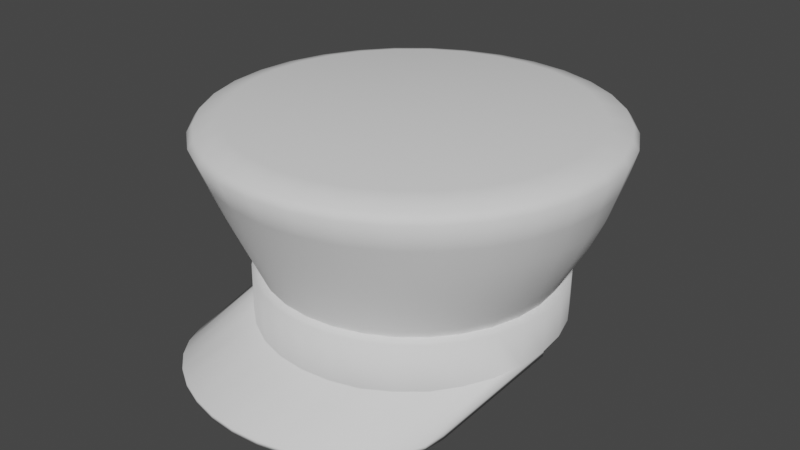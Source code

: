 # Source: Mail_Hat.blend  (saved by Blender 3.5.10; exported with 4.5.12 LTS)
import bpy
from mathutils import Matrix  # noqa: F401  (used for matrix-valued properties, if any)

bpy.ops.wm.read_factory_settings(use_empty=True)
scene = bpy.context.scene
scene.name = 'Scene'

# ---- collections
col_collection = bpy.data.collections.new('Collection'); scene.collection.children.link(col_collection)

# ---- world
world_world = bpy.data.worlds.new('World'); scene.world = world_world
world_world.use_nodes = True; world_world.node_tree.nodes.clear()
_N = world_world.node_tree.nodes; _L = world_world.node_tree.links
n0 = _N.new('ShaderNodeOutputWorld'); n0.name = 'World Output'; n0.location = (300, 300)
n1 = _N.new('ShaderNodeBackground'); n1.name = 'Background'; n1.location = (10, 300)
n1.inputs[0].default_value = (0.05088, 0.05088, 0.05088, 1.0)
_L.new(n1.outputs[0], n0.inputs[0])
n0.is_active_output = True
world_world.color = (0.05088, 0.05088, 0.05088)
world_world.use_sun_shadow = False
world_world.sun_shadow_jitter_overblur = 0.0

# ---- meshes
me_circle_001 = bpy.data.meshes.new('Circle.001')
me_circle_001.from_pydata([(0.0, 2.246, -0.05742), (-0.1951, 2.227, -0.05742), (-0.3827, 2.17, -0.05742), (-0.5556, 2.077, -0.05742), (-0.7071, 1.953, -0.05742), (-0.8315, 1.802, -0.05742), (-0.9239, 1.629, -0.05742), (-0.9808, 1.441, -0.05742), (-1.0, 1.246, -0.05742), (-0.9808, 1.049, -0.06446), (-0.9239, 0.8605, -0.07354), (-0.8315, 0.6862, -0.07863), (-0.7071, 0.5342, -0.08841), (-0.5556, 0.4083, -0.08893), (-0.3827, 0.3158, -0.09569), (-0.1951, 0.2578, -0.09347), (0.0, 0.238, -0.09169), (0.1951, 0.2578, -0.09347), (0.3827, 0.3158, -0.09569), (0.5556, 0.4083, -0.08893), (0.7071, 0.5342, -0.08841), (0.8315, 0.6862, -0.07863), (0.9239, 0.8605, -0.07354), (0.9808, 1.049, -0.06446), (1.0, 1.246, -0.05742), (0.9808, 1.441, -0.05742), (0.9239, 1.629, -0.05742), (0.8315, 1.802, -0.05742), (0.7071, 1.953, -0.05742), (0.5556, 2.077, -0.05742), (0.3827, 2.17, -0.05742), (0.1951, 2.227, -0.05742), (-4.852e-12, 2.246, 0.2219), (-0.1953, 2.227, 0.2219), (-0.3832, 2.17, 0.2219), (-0.5563, 2.077, 0.2219), (-0.708, 1.953, 0.2219), (-0.8326, 1.802, 0.2219), (-0.9251, 1.629, 0.2219), (-0.9821, 1.441, 0.2219), (-1.001, 1.246, 0.2219), (-0.9821, 1.051, 0.2219), (-0.9251, 0.8633, 0.2219), (-0.8326, 0.6905, 0.2219), (-0.708, 0.5389, 0.2219), (-0.5563, 0.4146, 0.2219), (-0.3832, 0.3222, 0.2219), (-0.1953, 0.2652, 0.2219), (-4.852e-12, 0.246, 0.2219), (0.1953, 0.2652, 0.2219), (0.3832, 0.3222, 0.2219), (0.5563, 0.4146, 0.2219), (0.708, 0.5389, 0.2219), (0.8326, 0.6905, 0.2219), (0.9251, 0.8633, 0.2219), (0.9821, 1.051, 0.2219), (1.001, 1.246, 0.2219), (0.9821, 1.441, 0.2219), (0.9251, 1.629, 0.2219), (0.8326, 1.802, 0.2219), (0.708, 1.953, 0.2219), (0.5563, 2.077, 0.2219), (0.3832, 2.17, 0.2219), (0.1953, 2.227, 0.2219), (-6.265e-10, 2.195, 0.2365), (-0.1853, 2.176, 0.2365), (-0.3635, 2.122, 0.2365), (-0.5276, 2.035, 0.2365), (-0.6716, 1.917, 0.2365), (-0.7897, 1.773, 0.2365), (-0.8774, 1.609, 0.2365), (-0.9315, 1.431, 0.2365), (-0.9497, 1.246, 0.2365), (-0.9315, 1.061, 0.2365), (-0.8774, 0.883, 0.2365), (-0.7897, 0.719, 0.2365), (-0.6716, 0.5752, 0.2365), (-0.5276, 0.4572, 0.2365), (-0.3635, 0.3696, 0.2365), (-0.1853, 0.3156, 0.2365), (-6.265e-10, 0.2974, 0.2365), (0.1853, 0.3156, 0.2365), (0.3635, 0.3696, 0.2365), (0.5276, 0.4572, 0.2365), (0.6716, 0.5752, 0.2365), (0.7897, 0.719, 0.2365), (0.8774, 0.883, 0.2365), (0.9315, 1.061, 0.2365), (0.9497, 1.246, 0.2365), (0.9315, 1.431, 0.2365), (0.8774, 1.609, 0.2365), (0.7897, 1.773, 0.2365), (0.6716, 1.917, 0.2365), (0.5276, 2.035, 0.2365), (0.3635, 2.122, 0.2365), (0.1853, 2.176, 0.2365), (-0.9278, 0.3863, -0.191), (-0.91, 0.2499, -0.191), (-0.8572, 0.1192, -0.191), (-0.7714, -0.001848, -0.191), (-0.656, -0.1071, -0.191), (-0.5155, -0.1946, -0.191), (-0.3551, -0.2587, -0.191), (-0.181, -0.2991, -0.191), (0.0, -0.313, -0.191), (0.181, -0.2991, -0.191), (0.3551, -0.2587, -0.191), (0.5155, -0.1946, -0.191), (0.656, -0.1071, -0.191), (0.7714, -0.001848, -0.191), (0.8572, 0.1192, -0.191), (0.91, 0.2499, -0.191), (0.9278, 0.3863, -0.191), (-0.9808, 1.049, -0.09562), (-1.0, 1.246, -0.08858), (-0.9239, 0.8605, -0.1047), (-0.8315, 0.6862, -0.1098), (-0.7071, 0.5342, -0.1196), (-0.5556, 0.4083, -0.1201), (-0.3827, 0.3158, -0.1269), (-0.1951, 0.2578, -0.1246), (0.0, 0.238, -0.1229), (0.1951, 0.2578, -0.1246), (0.3827, 0.3158, -0.1269), (0.5556, 0.4083, -0.1201), (0.7071, 0.5342, -0.1196), (0.8315, 0.6862, -0.1098), (0.9239, 0.8605, -0.1047), (0.9808, 1.049, -0.09562), (1.0, 1.246, -0.08858), (-0.91, 0.2499, -0.2222), (-0.9278, 0.3863, -0.2222), (-0.8572, 0.1192, -0.2222), (-0.7714, -0.001848, -0.2222), (-0.656, -0.1071, -0.2222), (-0.5155, -0.1946, -0.2222), (-0.3551, -0.2587, -0.2222), (-0.181, -0.2991, -0.2222), (0.0, -0.313, -0.2222), (0.181, -0.2991, -0.2222), (0.3551, -0.2587, -0.2222), (0.5155, -0.1946, -0.2222), (0.656, -0.1071, -0.2222), (0.7714, -0.001848, -0.2222), (0.8572, 0.1192, -0.2222), (0.91, 0.2499, -0.2222), (0.9278, 0.3863, -0.2222)], [], [(23, 55, 54, 22), (10, 42, 41, 9), (24, 56, 55, 23), (11, 43, 42, 10), (25, 57, 56, 24), (12, 44, 43, 11), (26, 58, 57, 25), (13, 45, 44, 12), (27, 59, 58, 26), (14, 46, 45, 13), (1, 33, 32, 0), (28, 60, 59, 27), (15, 47, 46, 14), (2, 34, 33, 1), (29, 61, 60, 28), (16, 48, 47, 15), (3, 35, 34, 2), (30, 62, 61, 29), (17, 49, 48, 16), (4, 36, 35, 3), (31, 63, 62, 30), (18, 50, 49, 17), (5, 37, 36, 4), (0, 32, 63, 31), (19, 51, 50, 18), (6, 38, 37, 5), (20, 52, 51, 19), (7, 39, 38, 6), (21, 53, 52, 20), (8, 40, 39, 7), (22, 54, 53, 21), (9, 41, 40, 8), (51, 83, 82, 50), (38, 70, 69, 37), (52, 84, 83, 51), (39, 71, 70, 38), (53, 85, 84, 52), (40, 72, 71, 39), (54, 86, 85, 53), (41, 73, 72, 40), (55, 87, 86, 54), (42, 74, 73, 41), (56, 88, 87, 55), (43, 75, 74, 42), (57, 89, 88, 56), (44, 76, 75, 43), (58, 90, 89, 57), (45, 77, 76, 44), (59, 91, 90, 58), (46, 78, 77, 45), (33, 65, 64, 32), (60, 92, 91, 59), (47, 79, 78, 46), (34, 66, 65, 33), (61, 93, 92, 60), (48, 80, 79, 47), (35, 67, 66, 34), (62, 94, 93, 61), (49, 81, 80, 48), (36, 68, 67, 35), (63, 95, 94, 62), (50, 82, 81, 49), (37, 69, 68, 36), (32, 64, 95, 63), (11, 12, 117, 116), (102, 101, 135, 136), (10, 11, 116, 115), (23, 24, 129, 128), (101, 100, 134, 135), (9, 10, 115, 113), (22, 23, 128, 127), (100, 99, 133, 134), (8, 9, 113, 114), (21, 22, 127, 126), (99, 98, 132, 133), (20, 21, 126, 125), (112, 111, 145, 146), (98, 97, 130, 132), (19, 20, 125, 124), (111, 110, 144, 145), (119, 120, 137, 136), (127, 128, 145, 144), (120, 121, 138, 137), (114, 113, 130, 131), (128, 129, 146, 145), (121, 122, 139, 138), (113, 115, 132, 130), (122, 123, 140, 139), (115, 116, 133, 132), (123, 124, 141, 140), (116, 117, 134, 133), (124, 125, 142, 141), (117, 118, 135, 134), (125, 126, 143, 142), (118, 119, 136, 135), (126, 127, 144, 143), (103, 102, 136, 137), (104, 103, 137, 138), (12, 13, 118, 117), (105, 104, 138, 139), (13, 14, 119, 118), (96, 8, 114, 131), (106, 105, 139, 140), (14, 15, 120, 119), (24, 112, 146, 129), (107, 106, 140, 141), (15, 16, 121, 120), (16, 17, 122, 121), (108, 107, 141, 142), (109, 108, 142, 143), (17, 18, 123, 122), (110, 109, 143, 144), (18, 19, 124, 123), (97, 96, 131, 130), (17, 16, 104, 105), (18, 17, 105, 106), (19, 18, 106, 107), (20, 19, 107, 108), (109, 21, 20, 108), (110, 22, 21, 109), (111, 23, 22, 110), (24, 23, 111, 112), (16, 15, 103, 104), (15, 14, 102, 103), (14, 13, 101, 102), (13, 12, 100, 101), (11, 99, 100, 12), (10, 98, 99, 11), (9, 97, 98, 10), (9, 8, 96, 97)])
me_circle_001.polygons.foreach_set('use_smooth', [True] * 130)
_uv = me_circle_001.uv_layers.new(name='UVMap')
_uv.uv.foreach_set('vector', [0.0, 0.0, 0.0, 0.0, 0.0, 0.0, 0.0, 0.0, 0.0, 0.0, 0.0, 0.0, 0.0, 0.0, 0.0, 0.0, 0.0, 0.0, 0.0, 0.0, 0.0, 0.0, 0.0, 0.0, 0.0, 0.0, 0.0, 0.0, 0.0, 0.0, 0.0, 0.0, 0.0, 0.0, 0.0, 0.0, 0.0, 0.0, 0.0, 0.0, 0.0, 0.0, 0.0, 0.0, 0.0, 0.0, 0.0, 0.0, 0.0, 0.0, 0.0, 0.0, 0.0, 0.0, 0.0, 0.0, 0.0, 0.0, 0.0, 0.0, 0.0, 0.0, 0.0, 0.0, 0.0, 0.0, 0.0, 0.0, 0.0, 0.0, 0.0, 0.0, 0.0, 0.0, 0.0, 0.0, 0.0, 0.0, 0.0, 0.0, 0.0, 0.0, 0.0, 0.0, 0.0, 0.0, 0.0, 0.0, 0.0, 0.0, 0.0, 0.0, 0.0, 0.0, 0.0, 0.0, 0.0, 0.0, 0.0, 0.0, 0.0, 0.0, 0.0, 0.0, 0.0, 0.0, 0.0, 0.0, 0.0, 0.0, 0.0, 0.0, 0.0, 0.0, 0.0, 0.0, 0.0, 0.0, 0.0, 0.0, 0.0, 0.0, 0.0, 0.0, 0.0, 0.0, 0.0, 0.0, 0.0, 0.0, 0.0, 0.0, 0.0, 0.0, 0.0, 0.0, 0.0, 0.0, 0.0, 0.0, 0.0, 0.0, 0.0, 0.0, 0.0, 0.0, 0.0, 0.0, 0.0, 0.0, 0.0, 0.0, 0.0, 0.0, 0.0, 0.0, 0.0, 0.0, 0.0, 0.0, 0.0, 0.0, 0.0, 0.0, 0.0, 0.0, 0.0, 0.0, 0.0, 0.0, 0.0, 0.0, 0.0, 0.0, 0.0, 0.0, 0.0, 0.0, 0.0, 0.0, 0.0, 0.0, 0.0, 0.0, 0.0, 0.0, 0.0, 0.0, 0.0, 0.0, 0.0, 0.0, 0.0, 0.0, 0.0, 0.0, 0.0, 0.0, 0.0, 0.0, 0.0, 0.0, 0.0, 0.0, 0.0, 0.0, 0.0, 0.0, 0.0, 0.0, 0.0, 0.0, 0.0, 0.0, 0.0, 0.0, 0.0, 0.0, 0.0, 0.0, 0.0, 0.0, 0.0, 0.0, 0.0, 0.0, 0.0, 0.0, 0.0, 0.0, 0.0, 0.0, 0.0, 0.0, 0.0, 0.0, 0.0, 0.0, 0.0, 0.0, 0.0, 0.0, 0.0, 0.0, 0.0, 0.0, 0.0, 0.0, 0.0, 0.0, 0.0, 0.0, 0.0, 0.0, 0.0, 0.0, 0.0, 0.0, 0.0, 0.0, 0.0, 0.0, 0.0, 0.0, 0.0, 0.0, 0.0, 0.0, 0.0, 0.0, 0.0, 0.0, 0.0, 0.0, 0.0, 0.0, 0.0, 0.0, 0.0, 0.0, 0.0, 0.0, 0.0, 0.0, 0.0, 0.0, 0.0, 0.0, 0.0, 0.0, 0.0, 0.0, 0.0, 0.0, 0.0, 0.0, 0.0, 0.0, 0.0, 0.0, 0.0, 0.0, 0.0, 0.0, 0.0, 0.0, 0.0, 0.0, 0.0, 0.0, 0.0, 0.0, 0.0, 0.0, 0.0, 0.0, 0.0, 0.0, 0.0, 0.0, 0.0, 0.0, 0.0, 0.0, 0.0, 0.0, 0.0, 0.0, 0.0, 0.0, 0.0, 0.0, 0.0, 0.0, 0.0, 0.0, 0.0, 0.0, 0.0, 0.0, 0.0, 0.0, 0.0, 0.0, 0.0, 0.0, 0.0, 0.0, 0.0, 0.0, 0.0, 0.0, 0.0, 0.0, 0.0, 0.0, 0.0, 0.0, 0.0, 0.0, 0.0, 0.0, 0.0, 0.0, 0.0, 0.0, 0.0, 0.0, 0.0, 0.0, 0.0, 0.0, 0.0, 0.0, 0.0, 0.0, 0.0, 0.0, 0.0, 0.0, 0.0, 0.0, 0.0, 0.0, 0.0, 0.0, 0.0, 0.0, 0.0, 0.0, 0.0, 0.0, 0.0, 0.0, 0.0, 0.0, 0.0, 0.0, 0.0, 0.0, 0.0, 0.0, 0.0, 0.0, 0.0, 0.0, 0.0, 0.0, 0.0, 0.0, 0.0, 0.0, 0.0, 0.0, 0.0, 0.0, 0.0, 0.0, 0.0, 0.0, 0.0, 0.0, 0.0, 0.0, 0.0, 0.0, 0.0, 0.0, 0.0, 0.0, 0.0, 0.0, 0.0, 0.0, 0.0, 0.0, 0.0, 0.0, 0.0, 0.0, 0.0, 0.0, 0.0, 0.0, 0.0, 0.0, 0.0, 0.0, 0.0, 0.0, 0.0, 0.0, 0.0, 0.0, 0.0, 0.0, 0.0, 0.0, 0.0, 0.0, 0.0, 0.0, 0.0, 0.0, 0.0, 0.0, 0.0, 0.0, 0.0, 0.0, 0.0, 0.0, 0.0, 0.0, 0.0, 0.0, 0.0, 0.0, 0.0, 0.0, 0.0, 0.0, 0.0, 0.0, 0.0, 0.0, 0.0, 0.0, 0.0, 0.0, 0.0, 0.0, 0.0, 0.0, 0.0, 0.0, 0.0, 0.0, 0.0, 0.0, 0.0, 0.0, 0.0, 0.0, 0.0, 0.0, 0.0, 0.0, 0.0, 0.0, 0.0, 0.0, 0.0, 0.0, 0.0, 0.0, 0.0, 0.0, 0.0, 0.0, 0.0, 0.0, 0.0, 0.0, 0.0, 0.0, 0.0, 0.0, 0.0, 0.0, 0.0, 0.0, 0.0, 0.0, 0.0, 0.0, 0.0, 0.0, 0.0, 0.0, 0.0, 0.0, 0.0, 0.0, 0.0, 0.0, 0.0, 0.0, 0.0, 0.0, 0.0, 0.0, 0.0, 0.0, 0.0, 0.0, 0.0, 0.0, 0.0, 0.0, 0.0, 0.0, 0.0, 0.0, 0.0, 0.0, 0.0, 0.0, 0.0, 0.0, 0.0, 0.0, 0.0, 0.0, 0.0, 0.0, 0.0, 0.0, 0.0, 0.0, 0.0, 0.0, 0.0, 0.0, 0.0, 0.0, 0.0, 0.0, 0.0, 0.0, 0.0, 0.0, 0.0, 0.0, 0.0, 0.0, 0.0, 0.0, 0.0, 0.0, 0.0, 0.0, 0.0, 0.0, 0.0, 0.0, 0.0, 0.0, 0.0, 0.0, 0.0, 0.0, 0.0, 0.0, 0.0, 0.0, 0.0, 0.0, 0.0, 0.0, 0.0, 0.0, 0.0, 0.0, 0.0, 0.0, 0.0, 0.0, 0.0, 0.0, 0.0, 0.0, 0.0, 0.0, 0.0, 0.0, 0.0, 0.0, 0.0, 0.0, 0.0, 0.0, 0.0, 0.0, 0.0, 0.0, 0.0, 0.0, 0.0, 0.0, 0.0, 0.0, 0.0, 0.0, 0.0, 0.0, 0.0, 0.0, 0.0, 0.0, 0.0, 0.0, 0.0, 0.0, 0.0, 0.0, 0.0, 0.0, 0.0, 0.0, 0.0, 0.0, 0.0, 0.0, 0.0, 0.0, 0.0, 0.0, 0.0, 0.0, 0.0, 0.0, 0.0, 0.0, 0.0, 0.0, 0.0, 0.0, 0.0, 0.0, 0.0, 0.0, 0.0, 0.0, 0.0, 0.0, 0.0, 0.0, 0.0, 0.0, 0.0, 0.0, 0.0, 0.0, 0.0, 0.0, 0.0, 0.0, 0.0, 0.0, 0.0, 0.0, 0.0, 0.0, 0.0, 0.0, 0.0, 0.0, 0.0, 0.0, 0.0, 0.0, 0.0, 0.0, 0.0, 0.0, 0.0, 0.0, 0.0, 0.0, 0.0, 0.0, 0.0, 0.0, 0.0, 0.0, 0.0, 0.0, 0.0, 0.0, 0.0, 0.0, 0.0, 0.0, 0.0, 0.0, 0.0, 0.0, 0.0, 0.0, 0.0, 0.0, 0.0, 0.0, 0.0, 0.0, 0.0, 0.0, 0.0, 0.0, 0.0, 0.0, 0.0, 0.0, 0.0, 0.0, 0.0, 0.0, 0.0, 0.0, 0.0, 0.0, 0.0, 0.0, 0.0, 0.0, 0.0, 0.0, 0.0, 0.0, 0.0, 0.0, 0.0, 0.0, 0.0, 0.0, 0.0, 0.0, 0.0, 0.0, 0.0, 0.0, 0.0, 0.0, 0.0, 0.0, 0.0, 0.0, 0.0, 0.0, 0.0, 0.0, 0.0, 0.0, 0.0, 0.0, 0.0, 0.0, 0.0, 0.0, 0.0, 0.0, 0.0, 0.0, 0.0, 0.0, 0.0, 0.0, 0.0, 0.0, 0.0, 0.0, 0.0, 0.0, 0.0, 0.0, 0.0, 0.0, 0.0, 0.0, 0.0, 0.0, 0.0, 0.0, 0.0, 0.0, 0.0, 0.0, 0.0, 0.0, 0.0, 0.0, 0.0, 0.0, 0.0, 0.0, 0.0, 0.0, 0.0, 0.0, 0.0, 0.0, 0.0, 0.0, 0.0, 0.0, 0.0, 0.0, 0.0, 0.0, 0.0, 0.0, 0.0, 0.0, 0.0, 0.0, 0.0, 0.0, 0.0, 0.0, 0.0, 0.0, 0.0, 0.0, 0.0, 0.0, 0.0, 0.0, 0.0, 0.0, 0.0, 0.0, 0.0, 0.0, 0.0, 0.0, 0.0, 0.0, 0.0, 0.0, 0.0, 0.0, 0.0, 0.0, 0.0, 0.0, 0.0, 0.0, 0.0, 0.0, 0.0, 0.0, 0.0, 0.0, 0.0, 0.0, 0.0, 0.0, 0.0, 0.0, 0.0, 0.0, 0.0, 0.0, 0.0, 0.0, 0.0, 0.0, 0.0, 0.0, 0.0, 0.0, 0.0, 0.0, 0.0, 0.0, 0.0, 0.0, 0.0, 0.0, 0.0, 0.0, 0.0, 0.0, 0.0, 0.0, 0.0, 0.0, 0.0, 0.0, 0.0, 0.0, 0.0, 0.0, 0.0, 0.0, 0.0, 0.0, 0.0, 0.0, 0.0, 0.0, 0.0, 0.0, 0.0, 0.0, 0.0, 0.0, 0.0, 0.0, 0.0, 0.0, 0.0, 0.0, 0.0, 0.0, 0.0, 0.0, 0.0, 0.0, 0.0, 0.0, 0.0, 0.0, 0.0, 0.0, 0.0, 0.0, 0.0, 0.0, 0.0, 0.0, 0.0, 0.0, 0.0, 0.0, 0.0, 0.0, 0.0, 0.0, 0.0, 0.0, 0.0, 0.0, 0.0, 0.0, 0.0, 0.0, 0.0, 0.0, 0.0, 0.0, 0.0, 0.0, 0.0, 0.0, 0.0, 0.0, 0.0, 0.0, 0.0, 0.0, 0.0, 0.0, 0.0, 0.0, 0.0, 0.0, 0.0, 0.0, 0.0, 0.0, 0.0, 0.0, 0.0, 0.0, 0.0, 0.0, 0.0, 0.0, 0.0, 0.0, 0.0, 0.0, 0.0, 0.0, 0.0, 0.0, 0.0, 0.0])
me_circle_001.update()
me_circle_002 = bpy.data.meshes.new('Circle.002')
me_circle_002.from_pydata([(-6.265e-10, 2.195, 0.2365), (-0.1853, 2.176, 0.2365), (-0.3635, 2.122, 0.2365), (-0.5276, 2.035, 0.2365), (-0.6716, 1.917, 0.2365), (-0.7897, 1.773, 0.2365), (-0.8774, 1.609, 0.2365), (-0.9315, 1.431, 0.2365), (-0.9497, 1.246, 0.2365), (-0.9315, 1.061, 0.2365), (-0.8774, 0.883, 0.2365), (-0.7897, 0.719, 0.2365), (-0.6716, 0.5752, 0.2365), (-0.5276, 0.4572, 0.2365), (-0.3635, 0.3696, 0.2365), (-0.1853, 0.3156, 0.2365), (-6.265e-10, 0.2974, 0.2365), (0.1853, 0.3156, 0.2365), (0.3635, 0.3696, 0.2365), (0.5276, 0.4572, 0.2365), (0.6716, 0.5752, 0.2365), (0.7897, 0.719, 0.2365), (0.8774, 0.883, 0.2365), (0.9315, 1.061, 0.2365), (0.9497, 1.246, 0.2365), (0.9315, 1.431, 0.2365), (0.8774, 1.609, 0.2365), (0.7897, 1.773, 0.2365), (0.6716, 1.917, 0.2365), (0.5276, 2.035, 0.2365), (0.3635, 2.122, 0.2365), (0.1853, 2.176, 0.2365), (-4.553e-09, 2.569, 1.117), (-0.2584, 2.544, 1.117), (-0.5069, 2.468, 1.117), (-0.736, 2.346, 1.117), (-0.9367, 2.182, 1.117), (-1.101, 1.981, 1.117), (-1.224, 1.752, 1.117), (-1.299, 1.504, 1.117), (-1.325, 1.246, 1.117), (-1.299, 0.9879, 1.117), (-1.224, 0.7397, 1.117), (-1.101, 0.5109, 1.117), (-0.9367, 0.3104, 1.117), (-0.736, 0.1459, 1.117), (-0.5069, 0.02358, 1.117), (-0.2584, -0.05172, 1.117), (-4.553e-09, -0.07714, 1.117), (0.2584, -0.05172, 1.117), (0.5069, 0.02358, 1.117), (0.736, 0.1459, 1.117), (0.9367, 0.3104, 1.117), (1.101, 0.5109, 1.117), (1.224, 0.7397, 1.117), (1.299, 0.9879, 1.117), (1.325, 1.246, 1.117), (1.299, 1.504, 1.117), (1.224, 1.752, 1.117), (1.101, 1.981, 1.117), (0.9367, 2.182, 1.117), (0.736, 2.346, 1.117), (0.5069, 2.468, 1.117), (0.2584, 2.544, 1.117), (-4.833e-09, 2.532, 1.169), (-0.2509, 2.508, 1.169), (-0.4922, 2.434, 1.169), (-0.7146, 2.315, 1.169), (-0.9095, 2.156, 1.169), (-1.069, 1.961, 1.169), (-1.188, 1.738, 1.169), (-1.262, 1.497, 1.169), (-1.286, 1.246, 1.169), (-1.262, 0.9951, 1.169), (-1.188, 0.7538, 1.169), (-1.069, 0.5314, 1.169), (-0.9095, 0.3365, 1.169), (-0.7146, 0.1766, 1.169), (-0.4922, 0.05771, 1.169), (-0.2509, -0.01548, 1.169), (-4.833e-09, -0.04019, 1.169), (0.2509, -0.01548, 1.169), (0.4922, 0.05771, 1.169), (0.7146, 0.1766, 1.169), (0.9095, 0.3365, 1.169), (1.069, 0.5314, 1.169), (1.188, 0.7538, 1.169), (1.262, 0.9951, 1.169), (1.286, 1.246, 1.169), (1.262, 1.497, 1.169), (1.188, 1.738, 1.169), (1.069, 1.961, 1.169), (0.9095, 2.156, 1.169), (0.7146, 2.315, 1.169), (0.4922, 2.434, 1.169), (0.2509, 2.508, 1.169), (-3.064e-09, 2.371, 1.213), (-0.2196, 2.35, 1.213), (-0.4307, 2.286, 1.213), (-0.6252, 2.182, 1.213), (-0.7958, 2.042, 1.213), (-0.9357, 1.871, 1.213), (-1.04, 1.677, 1.213), (-1.104, 1.466, 1.213), (-1.125, 1.246, 1.213), (-1.104, 1.026, 1.213), (-1.04, 0.8154, 1.213), (-0.9357, 0.6208, 1.213), (-0.7958, 0.4502, 1.213), (-0.6252, 0.3103, 1.213), (-0.4307, 0.2063, 1.213), (-0.2196, 0.1422, 1.213), (-3.064e-09, 0.1206, 1.213), (0.2196, 0.1422, 1.213), (0.4307, 0.2063, 1.213), (0.6252, 0.3103, 1.213), (0.7958, 0.4502, 1.213), (0.9357, 0.6208, 1.213), (1.04, 0.8154, 1.213), (1.104, 1.026, 1.213), (1.125, 1.246, 1.213), (1.104, 1.466, 1.213), (1.04, 1.677, 1.213), (0.9357, 1.871, 1.213), (0.7958, 2.042, 1.213), (0.6252, 2.182, 1.213), (0.4307, 2.286, 1.213), (0.2196, 2.35, 1.213), (0.9689, 1.638, 0.4127), (1.058, 1.666, 0.5888), (1.131, 1.695, 0.765), (1.182, 1.724, 0.9412), (1.063, 1.94, 0.9412), (1.017, 1.898, 0.765), (0.9525, 1.856, 0.5888), (0.872, 1.815, 0.4127), (-0.5826, 0.395, 0.4127), (-0.6365, 0.3327, 0.5888), (-0.6799, 0.2704, 0.765), (-0.7105, 0.2081, 0.9412), (-0.4894, 0.09278, 0.9412), (-0.4683, 0.162, 0.765), (-0.4384, 0.2312, 0.5888), (-0.4013, 0.3004, 0.4127), (-1.532e-09, 2.27, 0.4127), (-2.444e-09, 2.344, 0.5888), (-3.262e-09, 2.419, 0.765), (-3.943e-09, 2.494, 0.9412), (-0.2495, 2.47, 0.9412), (-0.2387, 2.397, 0.765), (-0.2235, 2.323, 0.5888), (-0.2046, 2.25, 0.4127), (0.9043, 2.129, 0.9412), (0.8653, 2.076, 0.765), (0.8101, 2.023, 0.5888), (0.7416, 1.97, 0.4127), (-0.2495, 0.02175, 0.9412), (-0.2387, 0.09521, 0.765), (-0.2235, 0.1687, 0.5888), (-0.2046, 0.2421, 0.4127), (-0.4894, 2.399, 0.9412), (-0.4683, 2.33, 0.765), (-0.4384, 2.261, 0.5888), (-0.4013, 2.192, 0.4127), (0.7105, 2.284, 0.9412), (0.6799, 2.222, 0.765), (0.6365, 2.159, 0.5888), (0.5826, 2.097, 0.4127), (-3.943e-09, -0.002239, 0.9412), (-3.262e-09, 0.07266, 0.765), (-2.444e-09, 0.1476, 0.5888), (-1.532e-09, 0.2225, 0.4127), (-0.7105, 2.284, 0.9412), (-0.6799, 2.222, 0.765), (-0.6365, 2.159, 0.5888), (-0.5826, 2.097, 0.4127), (0.4894, 2.399, 0.9412), (0.4683, 2.33, 0.765), (0.4384, 2.261, 0.5888), (0.4013, 2.192, 0.4127), (0.2495, 0.02175, 0.9412), (0.2387, 0.09521, 0.765), (0.2235, 0.1687, 0.5888), (0.2046, 0.2421, 0.4127), (-0.9043, 2.129, 0.9412), (-0.8653, 2.076, 0.765), (-0.8101, 2.023, 0.5888), (-0.7416, 1.97, 0.4127), (0.2495, 2.47, 0.9412), (0.2387, 2.397, 0.765), (0.2235, 2.323, 0.5888), (0.2046, 2.25, 0.4127), (0.4894, 0.09278, 0.9412), (0.4683, 0.162, 0.765), (0.4384, 0.2312, 0.5888), (0.4013, 0.3004, 0.4127), (-1.063, 1.94, 0.9412), (-1.017, 1.898, 0.765), (-0.9525, 1.856, 0.5888), (-0.872, 1.815, 0.4127), (0.7105, 0.2081, 0.9412), (0.6799, 0.2704, 0.765), (0.6365, 0.3327, 0.5888), (0.5826, 0.395, 0.4127), (-1.182, 1.724, 0.9412), (-1.131, 1.695, 0.765), (-1.058, 1.666, 0.5888), (-0.9689, 1.638, 0.4127), (0.9043, 0.3634, 0.9412), (0.8653, 0.4163, 0.765), (0.8101, 0.4693, 0.5888), (0.7416, 0.5223, 0.4127), (-1.254, 1.49, 0.9412), (-1.2, 1.475, 0.765), (-1.124, 1.46, 0.5888), (-1.029, 1.446, 0.4127), (1.063, 0.5525, 0.9412), (1.017, 0.5941, 0.765), (0.9525, 0.6358, 0.5888), (0.872, 0.6774, 0.4127), (-1.279, 1.246, 0.9412), (-1.224, 1.246, 0.765), (-1.146, 1.246, 0.5888), (-1.049, 1.246, 0.4127), (1.182, 0.7683, 0.9412), (1.131, 0.797, 0.765), (1.058, 0.8257, 0.5888), (0.9689, 0.8543, 0.4127), (-1.254, 1.003, 0.9412), (-1.2, 1.017, 0.765), (-1.124, 1.032, 0.5888), (-1.029, 1.046, 0.4127), (1.254, 1.003, 0.9412), (1.2, 1.017, 0.765), (1.124, 1.032, 0.5888), (1.029, 1.046, 0.4127), (-1.182, 0.7683, 0.9412), (-1.131, 0.797, 0.765), (-1.058, 0.8257, 0.5888), (-0.9689, 0.8543, 0.4127), (1.279, 1.246, 0.9412), (1.224, 1.246, 0.765), (1.146, 1.246, 0.5888), (1.049, 1.246, 0.4127), (-1.063, 0.5525, 0.9412), (-1.017, 0.5941, 0.765), (-0.9525, 0.6358, 0.5888), (-0.872, 0.6774, 0.4127), (1.254, 1.49, 0.9412), (1.2, 1.475, 0.765), (1.124, 1.46, 0.5888), (1.029, 1.446, 0.4127), (-0.9043, 0.3634, 0.9412), (-0.8653, 0.4163, 0.765), (-0.8101, 0.4693, 0.5888), (-0.7416, 0.5223, 0.4127)], [], [(132, 59, 58, 131), (140, 46, 45, 139), (148, 33, 32, 147), (152, 60, 59, 132), (156, 47, 46, 140), (160, 34, 33, 148), (164, 61, 60, 152), (168, 48, 47, 156), (172, 35, 34, 160), (176, 62, 61, 164), (180, 49, 48, 168), (184, 36, 35, 172), (188, 63, 62, 176), (192, 50, 49, 180), (196, 37, 36, 184), (147, 32, 63, 188), (200, 51, 50, 192), (204, 38, 37, 196), (208, 52, 51, 200), (212, 39, 38, 204), (216, 53, 52, 208), (220, 40, 39, 212), (224, 54, 53, 216), (228, 41, 40, 220), (232, 55, 54, 224), (236, 42, 41, 228), (240, 56, 55, 232), (244, 43, 42, 236), (248, 57, 56, 240), (252, 44, 43, 244), (131, 58, 57, 248), (139, 45, 44, 252), (56, 88, 87, 55), (43, 75, 74, 42), (57, 89, 88, 56), (44, 76, 75, 43), (58, 90, 89, 57), (45, 77, 76, 44), (59, 91, 90, 58), (46, 78, 77, 45), (33, 65, 64, 32), (60, 92, 91, 59), (47, 79, 78, 46), (34, 66, 65, 33), (61, 93, 92, 60), (48, 80, 79, 47), (35, 67, 66, 34), (62, 94, 93, 61), (49, 81, 80, 48), (36, 68, 67, 35), (63, 95, 94, 62), (50, 82, 81, 49), (37, 69, 68, 36), (32, 64, 95, 63), (51, 83, 82, 50), (38, 70, 69, 37), (52, 84, 83, 51), (39, 71, 70, 38), (53, 85, 84, 52), (40, 72, 71, 39), (54, 86, 85, 53), (41, 73, 72, 40), (55, 87, 86, 54), (42, 74, 73, 41), (91, 123, 122, 90), (78, 110, 109, 77), (65, 97, 96, 64), (92, 124, 123, 91), (79, 111, 110, 78), (66, 98, 97, 65), (93, 125, 124, 92), (80, 112, 111, 79), (67, 99, 98, 66), (94, 126, 125, 93), (81, 113, 112, 80), (68, 100, 99, 67), (95, 127, 126, 94), (82, 114, 113, 81), (69, 101, 100, 68), (64, 96, 127, 95), (83, 115, 114, 82), (70, 102, 101, 69), (84, 116, 115, 83), (71, 103, 102, 70), (85, 117, 116, 84), (72, 104, 103, 71), (86, 118, 117, 85), (73, 105, 104, 72), (87, 119, 118, 86), (74, 106, 105, 73), (88, 120, 119, 87), (75, 107, 106, 74), (89, 121, 120, 88), (76, 108, 107, 75), (90, 122, 121, 89), (77, 109, 108, 76), (97, 98, 99, 100, 101, 102, 103, 104, 105, 106, 107, 108, 109, 110, 111, 112, 113, 114, 115, 116, 117, 118, 119, 120, 121, 122, 123, 124, 125, 126, 127, 96), (13, 136, 255, 12), (136, 137, 254, 255), (137, 138, 253, 254), (138, 139, 252, 253), (26, 128, 251, 25), (128, 129, 250, 251), (129, 130, 249, 250), (130, 131, 248, 249), (12, 255, 247, 11), (255, 254, 246, 247), (254, 253, 245, 246), (253, 252, 244, 245), (25, 251, 243, 24), (251, 250, 242, 243), (250, 249, 241, 242), (249, 248, 240, 241), (11, 247, 239, 10), (247, 246, 238, 239), (246, 245, 237, 238), (245, 244, 236, 237), (24, 243, 235, 23), (243, 242, 234, 235), (242, 241, 233, 234), (241, 240, 232, 233), (10, 239, 231, 9), (239, 238, 230, 231), (238, 237, 229, 230), (237, 236, 228, 229), (23, 235, 227, 22), (235, 234, 226, 227), (234, 233, 225, 226), (233, 232, 224, 225), (9, 231, 223, 8), (231, 230, 222, 223), (230, 229, 221, 222), (229, 228, 220, 221), (22, 227, 219, 21), (227, 226, 218, 219), (226, 225, 217, 218), (225, 224, 216, 217), (8, 223, 215, 7), (223, 222, 214, 215), (222, 221, 213, 214), (221, 220, 212, 213), (21, 219, 211, 20), (219, 218, 210, 211), (218, 217, 209, 210), (217, 216, 208, 209), (7, 215, 207, 6), (215, 214, 206, 207), (214, 213, 205, 206), (213, 212, 204, 205), (20, 211, 203, 19), (211, 210, 202, 203), (210, 209, 201, 202), (209, 208, 200, 201), (6, 207, 199, 5), (207, 206, 198, 199), (206, 205, 197, 198), (205, 204, 196, 197), (19, 203, 195, 18), (203, 202, 194, 195), (202, 201, 193, 194), (201, 200, 192, 193), (0, 144, 191, 31), (144, 145, 190, 191), (145, 146, 189, 190), (146, 147, 188, 189), (5, 199, 187, 4), (199, 198, 186, 187), (198, 197, 185, 186), (197, 196, 184, 185), (18, 195, 183, 17), (195, 194, 182, 183), (194, 193, 181, 182), (193, 192, 180, 181), (31, 191, 179, 30), (191, 190, 178, 179), (190, 189, 177, 178), (189, 188, 176, 177), (4, 187, 175, 3), (187, 186, 174, 175), (186, 185, 173, 174), (185, 184, 172, 173), (17, 183, 171, 16), (183, 182, 170, 171), (182, 181, 169, 170), (181, 180, 168, 169), (30, 179, 167, 29), (179, 178, 166, 167), (178, 177, 165, 166), (177, 176, 164, 165), (3, 175, 163, 2), (175, 174, 162, 163), (174, 173, 161, 162), (173, 172, 160, 161), (16, 171, 159, 15), (171, 170, 158, 159), (170, 169, 157, 158), (169, 168, 156, 157), (29, 167, 155, 28), (167, 166, 154, 155), (166, 165, 153, 154), (165, 164, 152, 153), (2, 163, 151, 1), (163, 162, 150, 151), (162, 161, 149, 150), (161, 160, 148, 149), (15, 159, 143, 14), (159, 158, 142, 143), (158, 157, 141, 142), (157, 156, 140, 141), (28, 155, 135, 27), (155, 154, 134, 135), (154, 153, 133, 134), (153, 152, 132, 133), (1, 151, 144, 0), (151, 150, 145, 144), (150, 149, 146, 145), (149, 148, 147, 146), (14, 143, 136, 13), (143, 142, 137, 136), (142, 141, 138, 137), (141, 140, 139, 138), (27, 135, 128, 26), (135, 134, 129, 128), (134, 133, 130, 129), (133, 132, 131, 130)])
me_circle_002.polygons.foreach_set('use_smooth', [True] * 225)
_uv = me_circle_002.uv_layers.new(name='UVMap')
_uv.uv.foreach_set('vector', [0.0, 0.0, 0.0, 0.0, 0.0, 0.0, 0.0, 0.0, 0.0, 0.0, 0.0, 0.0, 0.0, 0.0, 0.0, 0.0, 0.0, 0.0, 0.0, 0.0, 0.0, 0.0, 0.0, 0.0, 0.0, 0.0, 0.0, 0.0, 0.0, 0.0, 0.0, 0.0, 0.0, 0.0, 0.0, 0.0, 0.0, 0.0, 0.0, 0.0, 0.0, 0.0, 0.0, 0.0, 0.0, 0.0, 0.0, 0.0, 0.0, 0.0, 0.0, 0.0, 0.0, 0.0, 0.0, 0.0, 0.0, 0.0, 0.0, 0.0, 0.0, 0.0, 0.0, 0.0, 0.0, 0.0, 0.0, 0.0, 0.0, 0.0, 0.0, 0.0, 0.0, 0.0, 0.0, 0.0, 0.0, 0.0, 0.0, 0.0, 0.0, 0.0, 0.0, 0.0, 0.0, 0.0, 0.0, 0.0, 0.0, 0.0, 0.0, 0.0, 0.0, 0.0, 0.0, 0.0, 0.0, 0.0, 0.0, 0.0, 0.0, 0.0, 0.0, 0.0, 0.0, 0.0, 0.0, 0.0, 0.0, 0.0, 0.0, 0.0, 0.0, 0.0, 0.0, 0.0, 0.0, 0.0, 0.0, 0.0, 0.0, 0.0, 0.0, 0.0, 0.0, 0.0, 0.0, 0.0, 0.0, 0.0, 0.0, 0.0, 0.0, 0.0, 0.0, 0.0, 0.0, 0.0, 0.0, 0.0, 0.0, 0.0, 0.0, 0.0, 0.0, 0.0, 0.0, 0.0, 0.0, 0.0, 0.0, 0.0, 0.0, 0.0, 0.0, 0.0, 0.0, 0.0, 0.0, 0.0, 0.0, 0.0, 0.0, 0.0, 0.0, 0.0, 0.0, 0.0, 0.0, 0.0, 0.0, 0.0, 0.0, 0.0, 0.0, 0.0, 0.0, 0.0, 0.0, 0.0, 0.0, 0.0, 0.0, 0.0, 0.0, 0.0, 0.0, 0.0, 0.0, 0.0, 0.0, 0.0, 0.0, 0.0, 0.0, 0.0, 0.0, 0.0, 0.0, 0.0, 0.0, 0.0, 0.0, 0.0, 0.0, 0.0, 0.0, 0.0, 0.0, 0.0, 0.0, 0.0, 0.0, 0.0, 0.0, 0.0, 0.0, 0.0, 0.0, 0.0, 0.0, 0.0, 0.0, 0.0, 0.0, 0.0, 0.0, 0.0, 0.0, 0.0, 0.0, 0.0, 0.0, 0.0, 0.0, 0.0, 0.0, 0.0, 0.0, 0.0, 0.0, 0.0, 0.0, 0.0, 0.0, 0.0, 0.0, 0.0, 0.0, 0.0, 0.0, 0.0, 0.0, 0.0, 0.0, 0.0, 0.0, 0.0, 0.0, 0.0, 0.0, 0.0, 0.0, 0.0, 0.0, 0.0, 0.0, 0.0, 0.0, 0.0, 0.0, 0.0, 0.0, 0.0, 0.0, 0.0, 0.0, 0.0, 0.0, 0.0, 0.0, 0.0, 0.0, 0.0, 0.0, 0.0, 0.0, 0.0, 0.0, 0.0, 0.0, 0.0, 0.0, 0.0, 0.0, 0.0, 0.0, 0.0, 0.0, 0.0, 0.0, 0.0, 0.0, 0.0, 0.0, 0.0, 0.0, 0.0, 0.0, 0.0, 0.0, 0.0, 0.0, 0.0, 0.0, 0.0, 0.0, 0.0, 0.0, 0.0, 0.0, 0.0, 0.0, 0.0, 0.0, 0.0, 0.0, 0.0, 0.0, 0.0, 0.0, 0.0, 0.0, 0.0, 0.0, 0.0, 0.0, 0.0, 0.0, 0.0, 0.0, 0.0, 0.0, 0.0, 0.0, 0.0, 0.0, 0.0, 0.0, 0.0, 0.0, 0.0, 0.0, 0.0, 0.0, 0.0, 0.0, 0.0, 0.0, 0.0, 0.0, 0.0, 0.0, 0.0, 0.0, 0.0, 0.0, 0.0, 0.0, 0.0, 0.0, 0.0, 0.0, 0.0, 0.0, 0.0, 0.0, 0.0, 0.0, 0.0, 0.0, 0.0, 0.0, 0.0, 0.0, 0.0, 0.0, 0.0, 0.0, 0.0, 0.0, 0.0, 0.0, 0.0, 0.0, 0.0, 0.0, 0.0, 0.0, 0.0, 0.0, 0.0, 0.0, 0.0, 0.0, 0.0, 0.0, 0.0, 0.0, 0.0, 0.0, 0.0, 0.0, 0.0, 0.0, 0.0, 0.0, 0.0, 0.0, 0.0, 0.0, 0.0, 0.0, 0.0, 0.0, 0.0, 0.0, 0.0, 0.0, 0.0, 0.0, 0.0, 0.0, 0.0, 0.0, 0.0, 0.0, 0.0, 0.0, 0.0, 0.0, 0.0, 0.0, 0.0, 0.0, 0.0, 0.0, 0.0, 0.0, 0.0, 0.0, 0.0, 0.0, 0.0, 0.0, 0.0, 0.0, 0.0, 0.0, 0.0, 0.0, 0.0, 0.0, 0.0, 0.0, 0.0, 0.0, 0.0, 0.0, 0.0, 0.0, 0.0, 0.0, 0.0, 0.0, 0.0, 0.0, 0.0, 0.0, 0.0, 0.0, 0.0, 0.0, 0.0, 0.0, 0.0, 0.0, 0.0, 0.0, 0.0, 0.0, 0.0, 0.0, 0.0, 0.0, 0.0, 0.0, 0.0, 0.0, 0.0, 0.0, 0.0, 0.0, 0.0, 0.0, 0.0, 0.0, 0.0, 0.0, 0.0, 0.0, 0.0, 0.0, 0.0, 0.0, 0.0, 0.0, 0.0, 0.0, 0.0, 0.0, 0.0, 0.0, 0.0, 0.0, 0.0, 0.0, 0.0, 0.0, 0.0, 0.0, 0.0, 0.0, 0.0, 0.0, 0.0, 0.0, 0.0, 0.0, 0.0, 0.0, 0.0, 0.0, 0.0, 0.0, 0.0, 0.0, 0.0, 0.0, 0.0, 0.0, 0.0, 0.0, 0.0, 0.0, 0.0, 0.0, 0.0, 0.0, 0.0, 0.0, 0.0, 0.0, 0.0, 0.0, 0.0, 0.0, 0.0, 0.0, 0.0, 0.0, 0.0, 0.0, 0.0, 0.0, 0.0, 0.0, 0.0, 0.0, 0.0, 0.0, 0.0, 0.0, 0.0, 0.0, 0.0, 0.0, 0.0, 0.0, 0.0, 0.0, 0.0, 0.0, 0.0, 0.0, 0.0, 0.0, 0.0, 0.0, 0.0, 0.0, 0.0, 0.0, 0.0, 0.0, 0.0, 0.0, 0.0, 0.0, 0.0, 0.0, 0.0, 0.0, 0.0, 0.0, 0.0, 0.0, 0.0, 0.0, 0.0, 0.0, 0.0, 0.0, 0.0, 0.0, 0.0, 0.0, 0.0, 0.0, 0.0, 0.0, 0.0, 0.0, 0.0, 0.0, 0.0, 0.0, 0.0, 0.0, 0.0, 0.0, 0.0, 0.0, 0.0, 0.0, 0.0, 0.0, 0.0, 0.0, 0.0, 0.0, 0.0, 0.0, 0.0, 0.0, 0.0, 0.0, 0.0, 0.0, 0.0, 0.0, 0.0, 0.0, 0.0, 0.0, 0.0, 0.0, 0.0, 0.0, 0.0, 0.0, 0.0, 0.0, 0.0, 0.0, 0.0, 0.0, 0.0, 0.0, 0.0, 0.0, 0.0, 0.0, 0.0, 0.0, 0.0, 0.0, 0.0, 0.0, 0.0, 0.0, 0.0, 0.0, 0.0, 0.0, 0.0, 0.0, 0.0, 0.0, 0.0, 0.0, 0.0, 0.0, 0.0, 0.0, 0.0, 0.0, 0.0, 0.0, 0.0, 0.0, 0.0, 0.0, 0.0, 0.0, 0.0, 0.0, 0.0, 0.0, 0.0, 0.0, 0.0, 0.0, 0.0, 0.0, 0.0, 0.0, 0.0, 0.0, 0.0, 0.0, 0.0, 0.0, 0.0, 0.0, 0.0, 0.0, 0.0, 0.0, 0.0, 0.0, 0.0, 0.0, 0.0, 0.0, 0.0, 0.0, 0.0, 0.0, 0.0, 0.0, 0.0, 0.0, 0.0, 0.0, 0.0, 0.0, 0.0, 0.0, 0.0, 0.0, 0.0, 0.0, 0.0, 0.0, 0.0, 0.0, 0.0, 0.0, 0.0, 0.0, 0.0, 0.0, 0.0, 0.0, 0.0, 0.0, 0.0, 0.0, 0.0, 0.0, 0.0, 0.0, 0.0, 0.0, 0.0, 0.0, 0.0, 0.0, 0.0, 0.0, 0.0, 0.0, 0.0, 0.0, 0.0, 0.0, 0.0, 0.0, 0.0, 0.0, 0.0, 0.0, 0.0, 0.0, 0.0, 0.0, 0.0, 0.0, 0.0, 0.0, 0.0, 0.0, 0.0, 0.0, 0.0, 0.0, 0.0, 0.0, 0.0, 0.0, 0.0, 0.0, 0.0, 0.0, 0.0, 0.0, 0.0, 0.0, 0.0, 0.0, 0.0, 0.0, 0.0, 0.0, 0.0, 0.0, 0.0, 0.0, 0.0, 0.0, 0.0, 0.0, 0.0, 0.0, 0.0, 0.0, 0.0, 0.0, 0.0, 0.0, 0.0, 0.0, 0.0, 0.0, 0.0, 0.0, 0.0, 0.0, 0.0, 0.0, 0.0, 0.0, 0.0, 0.0, 0.0, 0.0, 0.0, 0.0, 0.0, 0.0, 0.0, 0.0, 0.0, 0.0, 0.0, 0.0, 0.0, 0.0, 0.0, 0.0, 0.0, 0.0, 0.0, 0.0, 0.0, 0.0, 0.0, 0.0, 0.0, 0.0, 0.0, 0.0, 0.0, 0.0, 0.0, 0.0, 0.0, 0.0, 0.0, 0.0, 0.0, 0.0, 0.0, 0.0, 0.0, 0.0, 0.0, 0.0, 0.0, 0.0, 0.0, 0.0, 0.0, 0.0, 0.0, 0.0, 0.0, 0.0, 0.0, 0.0, 0.0, 0.0, 0.0, 0.0, 0.0, 0.0, 0.0, 0.0, 0.0, 0.0, 0.0, 0.0, 0.0, 0.0, 0.0, 0.0, 0.0, 0.0, 0.0, 0.0, 0.0, 0.0, 0.0, 0.0, 0.0, 0.0, 0.0, 0.0, 0.0, 0.0, 0.0, 0.0, 0.0, 0.0, 0.0, 0.0, 0.0, 0.0, 0.0, 0.0, 0.0, 0.0, 0.0, 0.0, 0.0, 0.0, 0.0, 0.0, 0.0, 0.0, 0.0, 0.0, 0.0, 0.0, 0.0, 0.0, 0.0, 0.0, 0.0, 0.0, 0.0, 0.0, 0.0, 0.0, 0.0, 0.0, 0.0, 0.0, 0.0, 0.0, 0.0, 0.0, 0.0, 0.0, 0.0, 0.0, 0.0, 0.0, 0.0, 0.0, 0.0, 0.0, 0.0, 0.0, 0.0, 0.0, 0.0, 0.0, 0.0, 0.0, 0.0, 0.0, 0.0, 0.0, 0.0, 0.0, 0.0, 0.0, 0.0, 0.0, 0.0, 0.0, 0.0, 0.0, 0.0, 0.0, 0.0, 0.0, 0.0, 0.0, 0.0, 0.0, 0.0, 0.0, 0.0, 0.0, 0.0, 0.0, 0.0, 0.0, 0.0, 0.0, 0.0, 0.0, 0.0, 0.0, 0.0, 0.0, 0.0, 0.0, 0.0, 0.0, 0.0, 0.0, 0.0, 0.0, 0.0, 0.0, 0.0, 0.0, 0.0, 0.0, 0.0, 0.0, 0.0, 0.0, 0.0, 0.0, 0.0, 0.0, 0.0, 0.0, 0.0, 0.0, 0.0, 0.0, 0.0, 0.0, 0.0, 0.0, 0.0, 0.0, 0.0, 0.0, 0.0, 0.0, 0.0, 0.0, 0.0, 0.0, 0.0, 0.0, 0.0, 0.0, 0.0, 0.0, 0.0, 0.0, 0.0, 0.0, 0.0, 0.0, 0.0, 0.0, 0.0, 0.0, 0.0, 0.0, 0.0, 0.0, 0.0, 0.0, 0.0, 0.0, 0.0, 0.0, 0.0, 0.0, 0.0, 0.0, 0.0, 0.0, 0.0, 0.0, 0.0, 0.0, 0.0, 0.0, 0.0, 0.0, 0.0, 0.0, 0.0, 0.0, 0.0, 0.0, 0.0, 0.0, 0.0, 0.0, 0.0, 0.0, 0.0, 0.0, 0.0, 0.0, 0.0, 0.0, 0.0, 0.0, 0.0, 0.0, 0.0, 0.0, 0.0, 0.0, 0.0, 0.0, 0.0, 0.0, 0.0, 0.0, 0.0, 0.0, 0.0, 0.0, 0.0, 0.0, 0.0, 0.0, 0.0, 0.0, 0.0, 0.0, 0.0, 0.0, 0.0, 0.0, 0.0, 0.0, 0.0, 0.0, 0.0, 0.0, 0.0, 0.0, 0.0, 0.0, 0.0, 0.0, 0.0, 0.0, 0.0, 0.0, 0.0, 0.0, 0.0, 0.0, 0.0, 0.0, 0.0, 0.0, 0.0, 0.0, 0.0, 0.0, 0.0, 0.0, 0.0, 0.0, 0.0, 0.0, 0.0, 0.0, 0.0, 0.0, 0.0, 0.0, 0.0, 0.0, 0.0, 0.0, 0.0, 0.0, 0.0, 0.0, 0.0, 0.0, 0.0, 0.0, 0.0, 0.0, 0.0, 0.0, 0.0, 0.0, 0.0, 0.0, 0.0, 0.0, 0.0, 0.0, 0.0, 0.0, 0.0, 0.0, 0.0, 0.0, 0.0, 0.0, 0.0, 0.0, 0.0, 0.0, 0.0, 0.0, 0.0, 0.0, 0.0, 0.0, 0.0, 0.0, 0.0, 0.0, 0.0, 0.0, 0.0, 0.0, 0.0, 0.0, 0.0, 0.0, 0.0, 0.0, 0.0, 0.0, 0.0, 0.0, 0.0, 0.0, 0.0, 0.0, 0.0, 0.0, 0.0, 0.0, 0.0, 0.0, 0.0, 0.0, 0.0, 0.0, 0.0, 0.0, 0.0, 0.0, 0.0, 0.0, 0.0, 0.0, 0.0, 0.0, 0.0, 0.0, 0.0, 0.0, 0.0, 0.0, 0.0, 0.0, 0.0, 0.0, 0.0, 0.0, 0.0, 0.0, 0.0, 0.0, 0.0, 0.0, 0.0, 0.0, 0.0, 0.0, 0.0, 0.0, 0.0, 0.0, 0.0, 0.0, 0.0, 0.0, 0.0, 0.0, 0.0, 0.0, 0.0, 0.0, 0.0, 0.0, 0.0, 0.0, 0.0, 0.0, 0.0, 0.0, 0.0, 0.0, 0.0, 0.0, 0.0, 0.0, 0.0, 0.0, 0.0, 0.0, 0.0, 0.0, 0.0, 0.0, 0.0, 0.0, 0.0, 0.0, 0.0, 0.0, 0.0, 0.0, 0.0, 0.0, 0.0, 0.0, 0.0, 0.0, 0.0, 0.0, 0.0, 0.0, 0.0, 0.0, 0.0, 0.0, 0.0, 0.0, 0.0, 0.0, 0.0, 0.0, 0.0, 0.0, 0.0, 0.0, 0.0, 0.0, 0.0, 0.0, 0.0, 0.0, 0.0, 0.0, 0.0, 0.0, 0.0, 0.0, 0.0, 0.0, 0.0, 0.0, 0.0, 0.0, 0.0, 0.0, 0.0, 0.0, 0.0, 0.0, 0.0, 0.0, 0.0, 0.0, 0.0, 0.0, 0.0, 0.0, 0.0, 0.0, 0.0, 0.0, 0.0, 0.0, 0.0, 0.0, 0.0, 0.0, 0.0, 0.0, 0.0, 0.0, 0.0, 0.0, 0.0, 0.0, 0.0, 0.0, 0.0, 0.0, 0.0, 0.0, 0.0, 0.0, 0.0, 0.0, 0.0, 0.0, 0.0, 0.0, 0.0, 0.0, 0.0, 0.0, 0.0, 0.0, 0.0, 0.0, 0.0, 0.0, 0.0, 0.0, 0.0, 0.0, 0.0, 0.0, 0.0, 0.0, 0.0, 0.0, 0.0, 0.0, 0.0, 0.0, 0.0, 0.0, 0.0, 0.0, 0.0, 0.0, 0.0, 0.0, 0.0, 0.0, 0.0, 0.0, 0.0, 0.0, 0.0, 0.0, 0.0, 0.0, 0.0, 0.0, 0.0, 0.0, 0.0, 0.0, 0.0, 0.0, 0.0, 0.0, 0.0, 0.0, 0.0, 0.0, 0.0, 0.0, 0.0, 0.0, 0.0, 0.0, 0.0, 0.0, 0.0, 0.0, 0.0, 0.0, 0.0, 0.0, 0.0, 0.0, 0.0, 0.0, 0.0, 0.0, 0.0, 0.0, 0.0, 0.0, 0.0, 0.0, 0.0, 0.0, 0.0, 0.0, 0.0, 0.0, 0.0, 0.0, 0.0, 0.0, 0.0, 0.0, 0.0, 0.0, 0.0, 0.0, 0.0, 0.0, 0.0, 0.0, 0.0, 0.0, 0.0, 0.0, 0.0, 0.0, 0.0, 0.0, 0.0, 0.0, 0.0, 0.0, 0.0, 0.0, 0.0, 0.0, 0.0, 0.0, 0.0, 0.0, 0.0, 0.0, 0.0, 0.0, 0.0, 0.0, 0.0, 0.0, 0.0, 0.0, 0.0, 0.0, 0.0, 0.0, 0.0, 0.0, 0.0, 0.0, 0.0, 0.0, 0.0, 0.0, 0.0, 0.0, 0.0, 0.0, 0.0, 0.0, 0.0, 0.0, 0.0, 0.0, 0.0, 0.0, 0.0, 0.0, 0.0, 0.0, 0.0, 0.0, 0.0, 0.0, 0.0, 0.0, 0.0, 0.0, 0.0, 0.0, 0.0, 0.0, 0.0, 0.0, 0.0, 0.0, 0.0, 0.0, 0.0, 0.0, 0.0, 0.0, 0.0, 0.0, 0.0, 0.0, 0.0, 0.0, 0.0, 0.0, 0.0, 0.0, 0.0, 0.0, 0.0, 0.0, 0.0, 0.0, 0.0, 0.0, 0.0, 0.0, 0.0, 0.0, 0.0, 0.0, 0.0, 0.0, 0.0, 0.0, 0.0, 0.0, 0.0, 0.0, 0.0, 0.0, 0.0, 0.0, 0.0, 0.0, 0.0, 0.0, 0.0, 0.0, 0.0, 0.0, 0.0, 0.0, 0.0, 0.0, 0.0, 0.0, 0.0, 0.0, 0.0, 0.0, 0.0, 0.0, 0.0, 0.0, 0.0, 0.0, 0.0, 0.0, 0.0, 0.0, 0.0, 0.0, 0.0, 0.0, 0.0, 0.0, 0.0, 0.0, 0.0, 0.0, 0.0, 0.0, 0.0, 0.0, 0.0, 0.0, 0.0, 0.0, 0.0, 0.0, 0.0, 0.0, 0.0, 0.0, 0.0, 0.0, 0.0, 0.0, 0.0, 0.0, 0.0, 0.0, 0.0, 0.0, 0.0, 0.0, 0.0, 0.0, 0.0, 0.0, 0.0, 0.0, 0.0, 0.0, 0.0, 0.0, 0.0, 0.0, 0.0, 0.0, 0.0, 0.0, 0.0, 0.0, 0.0, 0.0, 0.0, 0.0, 0.0, 0.0, 0.0, 0.0, 0.0, 0.0, 0.0, 0.0, 0.0, 0.0, 0.0, 0.0, 0.0, 0.0, 0.0, 0.0, 0.0, 0.0, 0.0, 0.0, 0.0, 0.0, 0.0, 0.0, 0.0, 0.0, 0.0, 0.0, 0.0, 0.0, 0.0, 0.0, 0.0, 0.0, 0.0, 0.0, 0.0, 0.0, 0.0, 0.0, 0.0, 0.0, 0.0, 0.0, 0.0, 0.0, 0.0, 0.0, 0.0, 0.0, 0.0, 0.0, 0.0, 0.0, 0.0, 0.0, 0.0, 0.0, 0.0, 0.0, 0.0, 0.0, 0.0, 0.0, 0.0, 0.0, 0.0, 0.0, 0.0, 0.0, 0.0, 0.0, 0.0, 0.0, 0.0, 0.0, 0.0, 0.0, 0.0, 0.0, 0.0, 0.0, 0.0, 0.0, 0.0, 0.0, 0.0, 0.0, 0.0, 0.0, 0.0, 0.0, 0.0, 0.0, 0.0])
me_circle_002.update()

# ---- objects
ob_circle_001 = bpy.data.objects.new('Circle.001', me_circle_001)
ob_circle_002 = bpy.data.objects.new('Circle.002', me_circle_002)

# ---- transforms, parenting, visibility, modifiers, constraints
ob_circle_001.location = (0.0, 0.1068, 0.1066)
ob_circle_002.location = (0.0, 0.1068, 0.1066)

# ---- collection membership
col_collection.objects.link(ob_circle_001)
col_collection.objects.link(ob_circle_002)

# ---- scene / render settings (as saved in the file)
scene.frame_start = 1; scene.frame_end = 250; scene.frame_set(1)
scene.render.engine = 'BLENDER_EEVEE_NEXT'
scene.cycles.sampling_pattern = 'TABULATED_SOBOL'
scene.view_settings.view_transform = 'Filmic'
scene.unit_settings.scale_length = 0.01
bpy.context.view_layer.update()

# ---- added for rendering (the .blend has no active camera and no usable light): camera, sun
cam_auto = bpy.data.cameras.new('AutoCamera')
cam_auto.lens = 50.0
cam_auto.sensor_width = 36.0
cam_auto.clip_end = 1000.0
ob_auto_camera = bpy.data.objects.new('AutoCamera', cam_auto)
scene.collection.objects.link(ob_auto_camera)
ob_auto_camera.location = (3.85784, -3.39448, 3.68833)
ob_auto_camera.rotation_euler = (1.09748, -7.21219e-08, 0.694738)
scene.camera = ob_auto_camera
light_auto_sun = bpy.data.lights.new('AutoSun', 'SUN')
light_auto_sun.energy = 3.0
light_auto_sun.angle = 0.0523599
ob_auto_sun = bpy.data.objects.new('AutoSun', light_auto_sun)
scene.collection.objects.link(ob_auto_sun)
ob_auto_sun.rotation_euler = (0.872665, 0.174533, 0.523599)
bpy.context.view_layer.update()
